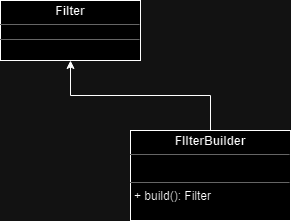

The diagram above was exported from draw.io. Its source (the exported page's mxGraphModel, read from the mxfile embedded in the PNG):
<mxGraphModel dx="1426" dy="751" grid="1" gridSize="10" guides="1" tooltips="1" connect="1" arrows="1" fold="1" page="1" pageScale="1" pageWidth="827" pageHeight="1169" math="0" shadow="0">
  <root>
    <mxCell id="WIyWlLk6GJQsqaUBKTNV-0" />
    <mxCell id="WIyWlLk6GJQsqaUBKTNV-1" parent="WIyWlLk6GJQsqaUBKTNV-0" />
    <mxCell id="O5E06eqZHBnysqiVn3qC-2" style="edgeStyle=orthogonalEdgeStyle;rounded=0;orthogonalLoop=1;jettySize=auto;html=1;" edge="1" parent="WIyWlLk6GJQsqaUBKTNV-1" source="O5E06eqZHBnysqiVn3qC-0" target="O5E06eqZHBnysqiVn3qC-1">
      <mxGeometry relative="1" as="geometry" />
    </mxCell>
    <mxCell id="O5E06eqZHBnysqiVn3qC-0" value="&lt;p style=&quot;margin:0px;margin-top:4px;text-align:center;&quot;&gt;&lt;b&gt;FIlterBuilder&lt;/b&gt;&lt;/p&gt;&lt;hr size=&quot;1&quot;&gt;&lt;p style=&quot;margin:0px;margin-left:4px;&quot;&gt;&lt;br&gt;&lt;/p&gt;&lt;hr size=&quot;1&quot;&gt;&lt;p style=&quot;margin:0px;margin-left:4px;&quot;&gt;+ build(): Filter&lt;/p&gt;" style="verticalAlign=top;align=left;overflow=fill;fontSize=12;fontFamily=Helvetica;html=1;whiteSpace=wrap;" vertex="1" parent="WIyWlLk6GJQsqaUBKTNV-1">
      <mxGeometry x="330" y="340" width="160" height="90" as="geometry" />
    </mxCell>
    <mxCell id="O5E06eqZHBnysqiVn3qC-1" value="&lt;p style=&quot;margin:0px;margin-top:4px;text-align:center;&quot;&gt;&lt;b&gt;Filter&lt;/b&gt;&lt;/p&gt;&lt;hr size=&quot;1&quot;&gt;&lt;div style=&quot;height:2px;&quot;&gt;&lt;/div&gt;&lt;hr size=&quot;1&quot;&gt;&lt;div style=&quot;height:2px;&quot;&gt;&lt;/div&gt;" style="verticalAlign=top;align=left;overflow=fill;fontSize=12;fontFamily=Helvetica;html=1;whiteSpace=wrap;" vertex="1" parent="WIyWlLk6GJQsqaUBKTNV-1">
      <mxGeometry x="200" y="210" width="140" height="60" as="geometry" />
    </mxCell>
  </root>
</mxGraphModel>